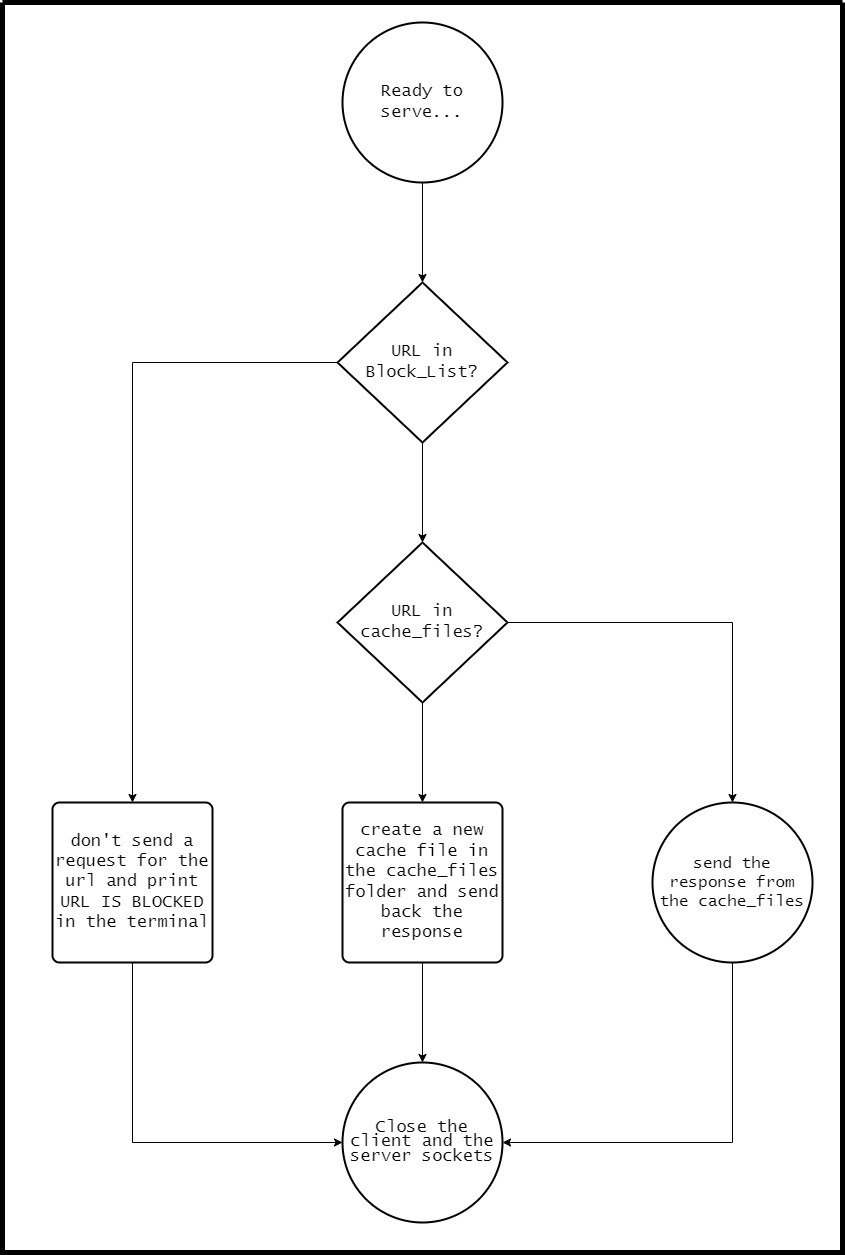

The diagram above was exported from draw.io. Its source (the exported page's mxGraphModel, read from the mxfile embedded in the PNG):
<mxGraphModel dx="2480" dy="1514" grid="1" gridSize="10" guides="1" tooltips="1" connect="1" arrows="1" fold="1" page="1" pageScale="1" pageWidth="1100" pageHeight="850" math="0" shadow="0">
  <root>
    <mxCell id="0" />
    <mxCell id="1" parent="0" />
    <mxCell id="URDy6AcAoXF-s18pS06r-8" style="edgeStyle=orthogonalEdgeStyle;rounded=0;orthogonalLoop=1;jettySize=auto;html=1;entryX=0.5;entryY=0;entryDx=0;entryDy=0;entryPerimeter=0;exitX=0.5;exitY=1;exitDx=0;exitDy=0;exitPerimeter=0;" edge="1" parent="1" source="URDy6AcAoXF-s18pS06r-16" target="URDy6AcAoXF-s18pS06r-2">
      <mxGeometry relative="1" as="geometry">
        <mxPoint x="470" y="230" as="sourcePoint" />
      </mxGeometry>
    </mxCell>
    <mxCell id="URDy6AcAoXF-s18pS06r-10" style="edgeStyle=orthogonalEdgeStyle;rounded=0;orthogonalLoop=1;jettySize=auto;html=1;exitX=0.5;exitY=1;exitDx=0;exitDy=0;exitPerimeter=0;entryX=0.5;entryY=0;entryDx=0;entryDy=0;entryPerimeter=0;" edge="1" parent="1" source="URDy6AcAoXF-s18pS06r-2" target="URDy6AcAoXF-s18pS06r-5">
      <mxGeometry relative="1" as="geometry" />
    </mxCell>
    <mxCell id="URDy6AcAoXF-s18pS06r-21" style="edgeStyle=orthogonalEdgeStyle;rounded=0;orthogonalLoop=1;jettySize=auto;html=1;exitX=0;exitY=0.5;exitDx=0;exitDy=0;exitPerimeter=0;entryX=0.5;entryY=0;entryDx=0;entryDy=0;fontSize=17;fontColor=#000000;" edge="1" parent="1" source="URDy6AcAoXF-s18pS06r-2" target="URDy6AcAoXF-s18pS06r-20">
      <mxGeometry relative="1" as="geometry" />
    </mxCell>
    <mxCell id="URDy6AcAoXF-s18pS06r-2" value="&lt;font face=&quot;Lucida Console&quot; style=&quot;font-size: 17px;&quot;&gt;URL in Block_List?&lt;/font&gt;" style="strokeWidth=2;html=1;shape=mxgraph.flowchart.decision;whiteSpace=wrap;" vertex="1" parent="1">
      <mxGeometry x="385" y="330" width="170" height="160" as="geometry" />
    </mxCell>
    <mxCell id="URDy6AcAoXF-s18pS06r-13" style="edgeStyle=orthogonalEdgeStyle;rounded=0;orthogonalLoop=1;jettySize=auto;html=1;exitX=0.5;exitY=1;exitDx=0;exitDy=0;entryX=0.5;entryY=0;entryDx=0;entryDy=0;entryPerimeter=0;" edge="1" parent="1" source="URDy6AcAoXF-s18pS06r-4" target="URDy6AcAoXF-s18pS06r-19">
      <mxGeometry relative="1" as="geometry">
        <mxPoint x="470" y="1110" as="targetPoint" />
      </mxGeometry>
    </mxCell>
    <mxCell id="URDy6AcAoXF-s18pS06r-4" value="&lt;font face=&quot;Lucida Console&quot; style=&quot;font-size: 17px;&quot;&gt;create a new cache file in the cache_files folder and send back the response&lt;/font&gt;" style="rounded=1;whiteSpace=wrap;html=1;absoluteArcSize=1;arcSize=14;strokeWidth=2;" vertex="1" parent="1">
      <mxGeometry x="390" y="850" width="160" height="160" as="geometry" />
    </mxCell>
    <mxCell id="URDy6AcAoXF-s18pS06r-11" style="edgeStyle=orthogonalEdgeStyle;rounded=0;orthogonalLoop=1;jettySize=auto;html=1;exitX=0.5;exitY=1;exitDx=0;exitDy=0;exitPerimeter=0;entryX=0.5;entryY=0;entryDx=0;entryDy=0;" edge="1" parent="1" source="URDy6AcAoXF-s18pS06r-5" target="URDy6AcAoXF-s18pS06r-4">
      <mxGeometry relative="1" as="geometry" />
    </mxCell>
    <mxCell id="URDy6AcAoXF-s18pS06r-12" style="edgeStyle=orthogonalEdgeStyle;rounded=0;orthogonalLoop=1;jettySize=auto;html=1;exitX=1;exitY=0.5;exitDx=0;exitDy=0;exitPerimeter=0;entryX=0.5;entryY=0;entryDx=0;entryDy=0;entryPerimeter=0;" edge="1" parent="1" source="URDy6AcAoXF-s18pS06r-5" target="URDy6AcAoXF-s18pS06r-17">
      <mxGeometry relative="1" as="geometry">
        <mxPoint x="760.0000000000002" y="670" as="targetPoint" />
      </mxGeometry>
    </mxCell>
    <mxCell id="URDy6AcAoXF-s18pS06r-5" value="&lt;font face=&quot;Lucida Console&quot; style=&quot;font-size: 17px;&quot;&gt;URL in cache_files?&lt;/font&gt;" style="strokeWidth=2;html=1;shape=mxgraph.flowchart.decision;whiteSpace=wrap;" vertex="1" parent="1">
      <mxGeometry x="385" y="590" width="170" height="160" as="geometry" />
    </mxCell>
    <mxCell id="URDy6AcAoXF-s18pS06r-16" value="&lt;font face=&quot;Lucida Console&quot; style=&quot;font-size: 17px;&quot;&gt;Ready to serve...&lt;/font&gt;" style="strokeWidth=2;html=1;shape=mxgraph.flowchart.start_2;whiteSpace=wrap;" vertex="1" parent="1">
      <mxGeometry x="390" y="70" width="160" height="160" as="geometry" />
    </mxCell>
    <mxCell id="URDy6AcAoXF-s18pS06r-23" style="edgeStyle=orthogonalEdgeStyle;rounded=0;orthogonalLoop=1;jettySize=auto;html=1;exitX=0.5;exitY=1;exitDx=0;exitDy=0;exitPerimeter=0;entryX=1;entryY=0.5;entryDx=0;entryDy=0;entryPerimeter=0;fontSize=17;fontColor=#000000;" edge="1" parent="1" source="URDy6AcAoXF-s18pS06r-17" target="URDy6AcAoXF-s18pS06r-19">
      <mxGeometry relative="1" as="geometry" />
    </mxCell>
    <mxCell id="URDy6AcAoXF-s18pS06r-17" value="&lt;font face=&quot;Lucida Console&quot; style=&quot;font-size: 16px;&quot;&gt;send the response from the cache_files&lt;/font&gt;" style="strokeWidth=2;html=1;shape=mxgraph.flowchart.start_2;whiteSpace=wrap;" vertex="1" parent="1">
      <mxGeometry x="700" y="850" width="160" height="160" as="geometry" />
    </mxCell>
    <mxCell id="URDy6AcAoXF-s18pS06r-19" value="&lt;span style=&quot;line-height: 107%;&quot;&gt;&lt;font face=&quot;Lucida Console&quot; style=&quot;font-size: 17px;&quot;&gt;Close the client and the server sockets&lt;/font&gt;&lt;/span&gt;" style="strokeWidth=2;html=1;shape=mxgraph.flowchart.start_2;whiteSpace=wrap;" vertex="1" parent="1">
      <mxGeometry x="390" y="1110" width="160" height="160" as="geometry" />
    </mxCell>
    <mxCell id="URDy6AcAoXF-s18pS06r-22" style="edgeStyle=orthogonalEdgeStyle;rounded=0;orthogonalLoop=1;jettySize=auto;html=1;exitX=0.5;exitY=1;exitDx=0;exitDy=0;entryX=0;entryY=0.5;entryDx=0;entryDy=0;entryPerimeter=0;fontSize=17;fontColor=#000000;" edge="1" parent="1" source="URDy6AcAoXF-s18pS06r-20" target="URDy6AcAoXF-s18pS06r-19">
      <mxGeometry relative="1" as="geometry" />
    </mxCell>
    <mxCell id="URDy6AcAoXF-s18pS06r-20" value="&lt;font face=&quot;Lucida Console&quot; style=&quot;font-size: 17px;&quot;&gt;don't send a request for the url and print URL IS BLOCKED in the terminal&lt;/font&gt;" style="rounded=1;whiteSpace=wrap;html=1;absoluteArcSize=1;arcSize=14;strokeWidth=2;" vertex="1" parent="1">
      <mxGeometry x="100" y="850" width="160" height="160" as="geometry" />
    </mxCell>
    <mxCell id="URDy6AcAoXF-s18pS06r-24" value="" style="swimlane;startSize=0;fontFamily=Lucida Console;fontSize=17;fontColor=#000000;strokeWidth=5;" vertex="1" parent="1">
      <mxGeometry x="50" y="50" width="840" height="1250" as="geometry" />
    </mxCell>
  </root>
</mxGraphModel>